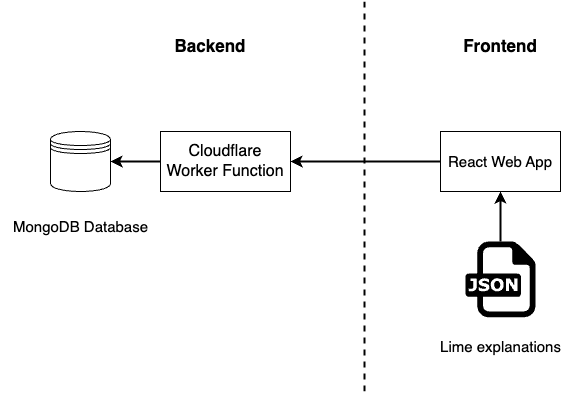

The diagram above was exported from draw.io. Its source (the exported page's mxGraphModel, read from the mxfile embedded in the PNG):
<mxGraphModel dx="790" dy="1165" grid="1" gridSize="10" guides="1" tooltips="1" connect="1" arrows="1" fold="1" page="1" pageScale="1" pageWidth="827" pageHeight="1169" math="0" shadow="0">
  <root>
    <mxCell id="0" />
    <mxCell id="1" parent="0" />
    <mxCell id="khsly4BvC1CLJhevRYNJ-8" style="edgeStyle=orthogonalEdgeStyle;rounded=0;orthogonalLoop=1;jettySize=auto;html=1;entryX=0.5;entryY=1;entryDx=0;entryDy=0;strokeWidth=2;fontSize=17;" parent="1" source="khsly4BvC1CLJhevRYNJ-1" target="khsly4BvC1CLJhevRYNJ-4" edge="1">
      <mxGeometry relative="1" as="geometry" />
    </mxCell>
    <mxCell id="khsly4BvC1CLJhevRYNJ-1" value="" style="dashed=0;outlineConnect=0;html=1;align=center;labelPosition=center;verticalLabelPosition=bottom;verticalAlign=top;shape=mxgraph.weblogos.json" parent="1" vertex="1">
      <mxGeometry x="515" y="270" width="70" height="75.8" as="geometry" />
    </mxCell>
    <mxCell id="khsly4BvC1CLJhevRYNJ-2" value="" style="shape=datastore;whiteSpace=wrap;html=1;" parent="1" vertex="1">
      <mxGeometry x="100" y="160" width="60" height="60" as="geometry" />
    </mxCell>
    <mxCell id="khsly4BvC1CLJhevRYNJ-10" style="edgeStyle=orthogonalEdgeStyle;rounded=0;orthogonalLoop=1;jettySize=auto;html=1;exitX=0;exitY=0.5;exitDx=0;exitDy=0;entryX=1;entryY=0.5;entryDx=0;entryDy=0;strokeWidth=2;fontSize=17;" parent="1" source="khsly4BvC1CLJhevRYNJ-3" target="khsly4BvC1CLJhevRYNJ-2" edge="1">
      <mxGeometry relative="1" as="geometry" />
    </mxCell>
    <mxCell id="khsly4BvC1CLJhevRYNJ-3" value="&lt;font style=&quot;font-size: 16px;&quot;&gt;Cloudflare Worker Function&lt;/font&gt;" style="rounded=0;whiteSpace=wrap;html=1;" parent="1" vertex="1">
      <mxGeometry x="210" y="160" width="130" height="60" as="geometry" />
    </mxCell>
    <mxCell id="khsly4BvC1CLJhevRYNJ-9" style="edgeStyle=orthogonalEdgeStyle;rounded=0;orthogonalLoop=1;jettySize=auto;html=1;exitX=0;exitY=0.5;exitDx=0;exitDy=0;strokeWidth=2;fontSize=17;" parent="1" source="khsly4BvC1CLJhevRYNJ-4" target="khsly4BvC1CLJhevRYNJ-3" edge="1">
      <mxGeometry relative="1" as="geometry" />
    </mxCell>
    <mxCell id="khsly4BvC1CLJhevRYNJ-4" value="&lt;font style=&quot;font-size: 15px;&quot;&gt;React Web App&lt;/font&gt;" style="rounded=0;whiteSpace=wrap;html=1;" parent="1" vertex="1">
      <mxGeometry x="490" y="160" width="120" height="60" as="geometry" />
    </mxCell>
    <mxCell id="khsly4BvC1CLJhevRYNJ-5" value="" style="endArrow=none;dashed=1;html=1;rounded=0;strokeWidth=2;" parent="1" edge="1">
      <mxGeometry width="50" height="50" relative="1" as="geometry">
        <mxPoint x="414" y="420" as="sourcePoint" />
        <mxPoint x="414" y="30" as="targetPoint" />
      </mxGeometry>
    </mxCell>
    <mxCell id="khsly4BvC1CLJhevRYNJ-6" value="&lt;b&gt;&lt;font style=&quot;font-size: 17px;&quot;&gt;Backend&lt;/font&gt;&lt;/b&gt;" style="text;html=1;strokeColor=none;fillColor=none;align=center;verticalAlign=middle;whiteSpace=wrap;rounded=0;" parent="1" vertex="1">
      <mxGeometry x="230" y="60" width="60" height="30" as="geometry" />
    </mxCell>
    <mxCell id="khsly4BvC1CLJhevRYNJ-7" value="&lt;b&gt;&lt;font style=&quot;font-size: 17px;&quot;&gt;Frontend&lt;/font&gt;&lt;/b&gt;" style="text;html=1;strokeColor=none;fillColor=none;align=center;verticalAlign=middle;whiteSpace=wrap;rounded=0;" parent="1" vertex="1">
      <mxGeometry x="520" y="60" width="60" height="30" as="geometry" />
    </mxCell>
    <mxCell id="khsly4BvC1CLJhevRYNJ-11" style="edgeStyle=orthogonalEdgeStyle;rounded=0;orthogonalLoop=1;jettySize=auto;html=1;exitX=0.5;exitY=1;exitDx=0;exitDy=0;strokeWidth=2;fontSize=15;" parent="1" source="khsly4BvC1CLJhevRYNJ-6" target="khsly4BvC1CLJhevRYNJ-6" edge="1">
      <mxGeometry relative="1" as="geometry" />
    </mxCell>
    <mxCell id="khsly4BvC1CLJhevRYNJ-12" value="Lime explanations" style="text;html=1;align=center;verticalAlign=middle;resizable=0;points=[];autosize=1;strokeColor=none;fillColor=none;fontSize=15;" parent="1" vertex="1">
      <mxGeometry x="480" y="360" width="140" height="30" as="geometry" />
    </mxCell>
    <mxCell id="khsly4BvC1CLJhevRYNJ-13" value="MongoDB Database" style="text;html=1;align=center;verticalAlign=middle;resizable=0;points=[];autosize=1;strokeColor=none;fillColor=none;fontSize=15;" parent="1" vertex="1">
      <mxGeometry x="50" y="240" width="160" height="30" as="geometry" />
    </mxCell>
  </root>
</mxGraphModel>